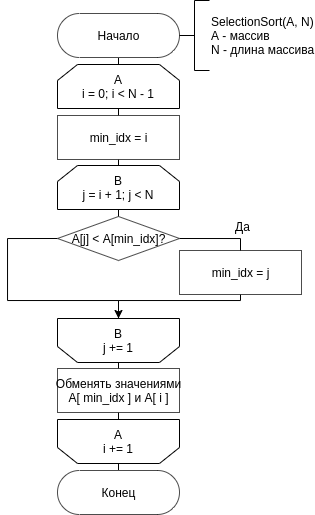

The diagram above was exported from draw.io. Its source (the exported page's mxGraphModel, read from the mxfile embedded in the PNG):
<mxGraphModel dx="981" dy="513" grid="1" gridSize="10" guides="1" tooltips="1" connect="1" arrows="1" fold="1" page="1" pageScale="1" pageWidth="850" pageHeight="1100" math="0" shadow="0">
  <root>
    <mxCell id="sVSB54ZV05JGPj6Mrrcz-0" />
    <mxCell id="sVSB54ZV05JGPj6Mrrcz-1" parent="sVSB54ZV05JGPj6Mrrcz-0" />
    <mxCell id="MwbDoDpMYg8UJxDK9-G_-0" style="edgeStyle=orthogonalEdgeStyle;rounded=0;orthogonalLoop=1;jettySize=auto;html=1;exitX=0.5;exitY=1;exitDx=0;exitDy=0;entryX=0.5;entryY=0;entryDx=0;entryDy=0;endArrow=none;endFill=0;" edge="1" parent="sVSB54ZV05JGPj6Mrrcz-1" source="tEJDL-Jt83mujjf3Ps3i-0" target="MwbDoDpMYg8UJxDK9-G_-3">
      <mxGeometry relative="1" as="geometry">
        <mxPoint x="415" y="220" as="sourcePoint" />
      </mxGeometry>
    </mxCell>
    <mxCell id="MwbDoDpMYg8UJxDK9-G_-1" style="edgeStyle=orthogonalEdgeStyle;rounded=0;orthogonalLoop=1;jettySize=auto;html=1;exitX=0.5;exitY=0;exitDx=0;exitDy=0;entryX=0.5;entryY=0.5;entryDx=0;entryDy=22.5;entryPerimeter=0;endArrow=none;endFill=0;" edge="1" parent="sVSB54ZV05JGPj6Mrrcz-1" source="MwbDoDpMYg8UJxDK9-G_-2" target="MwbDoDpMYg8UJxDK9-G_-11">
      <mxGeometry relative="1" as="geometry" />
    </mxCell>
    <mxCell id="avtMDeogiu5rcT5qTh5m-1" style="edgeStyle=orthogonalEdgeStyle;rounded=0;orthogonalLoop=1;jettySize=auto;html=1;exitX=0.5;exitY=1;exitDx=0;exitDy=0;entryX=0.5;entryY=0;entryDx=0;entryDy=0;endArrow=none;endFill=0;" edge="1" parent="sVSB54ZV05JGPj6Mrrcz-1" source="MwbDoDpMYg8UJxDK9-G_-2" target="tEJDL-Jt83mujjf3Ps3i-0">
      <mxGeometry relative="1" as="geometry" />
    </mxCell>
    <mxCell id="MwbDoDpMYg8UJxDK9-G_-2" value="A&lt;br&gt;i = 0; i &amp;lt; N - 1" style="shape=loopLimit;whiteSpace=wrap;html=1;" vertex="1" parent="sVSB54ZV05JGPj6Mrrcz-1">
      <mxGeometry x="350" y="114" width="122" height="44" as="geometry" />
    </mxCell>
    <mxCell id="MwbDoDpMYg8UJxDK9-G_-3" value="B&lt;br&gt;j = i + 1; j&amp;nbsp;&amp;lt; N" style="shape=loopLimit;whiteSpace=wrap;html=1;" vertex="1" parent="sVSB54ZV05JGPj6Mrrcz-1">
      <mxGeometry x="350" y="215" width="122" height="44" as="geometry" />
    </mxCell>
    <mxCell id="avtMDeogiu5rcT5qTh5m-4" style="edgeStyle=orthogonalEdgeStyle;rounded=0;orthogonalLoop=1;jettySize=auto;html=1;exitX=0.5;exitY=1;exitDx=0;exitDy=0;entryX=0.5;entryY=1;entryDx=0;entryDy=0;endArrow=none;endFill=0;" edge="1" parent="sVSB54ZV05JGPj6Mrrcz-1" source="MwbDoDpMYg8UJxDK9-G_-5" target="MwbDoDpMYg8UJxDK9-G_-7">
      <mxGeometry relative="1" as="geometry">
        <Array as="points">
          <mxPoint x="533" y="350" />
          <mxPoint x="411" y="350" />
        </Array>
      </mxGeometry>
    </mxCell>
    <mxCell id="MwbDoDpMYg8UJxDK9-G_-5" value="min_idx = j" style="html=1;dashed=0;whitespace=wrap;sketch=0;strokeWidth=1;fillColor=#ffffff;gradientColor=none;opacity=70;" vertex="1" parent="sVSB54ZV05JGPj6Mrrcz-1">
      <mxGeometry x="472" y="300" width="122" height="44" as="geometry" />
    </mxCell>
    <mxCell id="MwbDoDpMYg8UJxDK9-G_-7" value="B&lt;br&gt;j += 1" style="shape=loopLimit;whiteSpace=wrap;html=1;direction=west;" vertex="1" parent="sVSB54ZV05JGPj6Mrrcz-1">
      <mxGeometry x="350" y="368" width="122" height="44" as="geometry" />
    </mxCell>
    <mxCell id="avtMDeogiu5rcT5qTh5m-2" style="edgeStyle=orthogonalEdgeStyle;rounded=0;orthogonalLoop=1;jettySize=auto;html=1;exitX=0.5;exitY=1;exitDx=0;exitDy=0;entryX=0.5;entryY=1;entryDx=0;entryDy=0;endArrow=none;endFill=0;" edge="1" parent="sVSB54ZV05JGPj6Mrrcz-1" source="MwbDoDpMYg8UJxDK9-G_-8" target="avtMDeogiu5rcT5qTh5m-0">
      <mxGeometry relative="1" as="geometry" />
    </mxCell>
    <mxCell id="MwbDoDpMYg8UJxDK9-G_-8" value="A&lt;br&gt;i += 1" style="shape=loopLimit;whiteSpace=wrap;html=1;direction=west;" vertex="1" parent="sVSB54ZV05JGPj6Mrrcz-1">
      <mxGeometry x="350" y="469" width="122" height="44" as="geometry" />
    </mxCell>
    <mxCell id="MwbDoDpMYg8UJxDK9-G_-9" style="edgeStyle=orthogonalEdgeStyle;rounded=0;orthogonalLoop=1;jettySize=auto;html=1;exitX=0.5;exitY=0.5;exitDx=0;exitDy=-22.5;exitPerimeter=0;entryX=0.5;entryY=0;entryDx=0;entryDy=0;endArrow=none;endFill=0;" edge="1" parent="sVSB54ZV05JGPj6Mrrcz-1" source="MwbDoDpMYg8UJxDK9-G_-10" target="MwbDoDpMYg8UJxDK9-G_-8">
      <mxGeometry relative="1" as="geometry" />
    </mxCell>
    <mxCell id="MwbDoDpMYg8UJxDK9-G_-10" value="Конец" style="html=1;dashed=0;whitespace=wrap;shape=mxgraph.dfd.start;sketch=0;strokeWidth=1;fillColor=#ffffff;gradientColor=none;opacity=70;" vertex="1" parent="sVSB54ZV05JGPj6Mrrcz-1">
      <mxGeometry x="350" y="520" width="122" height="44" as="geometry" />
    </mxCell>
    <mxCell id="MwbDoDpMYg8UJxDK9-G_-11" value="Начало" style="html=1;dashed=0;whitespace=wrap;shape=mxgraph.dfd.start;sketch=0;strokeWidth=1;fillColor=#ffffff;gradientColor=none;opacity=70;" vertex="1" parent="sVSB54ZV05JGPj6Mrrcz-1">
      <mxGeometry x="350" y="63" width="122" height="44" as="geometry" />
    </mxCell>
    <mxCell id="MwbDoDpMYg8UJxDK9-G_-12" style="edgeStyle=orthogonalEdgeStyle;rounded=0;orthogonalLoop=1;jettySize=auto;html=1;exitX=0;exitY=0.5;exitDx=0;exitDy=0;exitPerimeter=0;entryX=1;entryY=0.5;entryDx=0;entryDy=0;entryPerimeter=0;endArrow=none;endFill=0;" edge="1" parent="sVSB54ZV05JGPj6Mrrcz-1" source="MwbDoDpMYg8UJxDK9-G_-13" target="MwbDoDpMYg8UJxDK9-G_-11">
      <mxGeometry relative="1" as="geometry" />
    </mxCell>
    <mxCell id="MwbDoDpMYg8UJxDK9-G_-13" value="SelectionSort(A, N)&lt;br&gt;A - массив &lt;br&gt;N - длина массива" style="strokeWidth=1;html=1;shape=mxgraph.flowchart.annotation_2;align=left;labelPosition=right;pointerEvents=1;" vertex="1" parent="sVSB54ZV05JGPj6Mrrcz-1">
      <mxGeometry x="472" y="50" width="30" height="70" as="geometry" />
    </mxCell>
    <mxCell id="MwbDoDpMYg8UJxDK9-G_-14" style="edgeStyle=orthogonalEdgeStyle;rounded=0;orthogonalLoop=1;jettySize=auto;html=1;exitX=1;exitY=0.5;exitDx=0;exitDy=0;entryX=0.5;entryY=0;entryDx=0;entryDy=0;endArrow=none;endFill=0;" edge="1" parent="sVSB54ZV05JGPj6Mrrcz-1" source="MwbDoDpMYg8UJxDK9-G_-17" target="MwbDoDpMYg8UJxDK9-G_-5">
      <mxGeometry relative="1" as="geometry">
        <Array as="points">
          <mxPoint x="533" y="288" />
        </Array>
      </mxGeometry>
    </mxCell>
    <mxCell id="MwbDoDpMYg8UJxDK9-G_-15" style="edgeStyle=orthogonalEdgeStyle;rounded=0;orthogonalLoop=1;jettySize=auto;html=1;exitX=0.5;exitY=0;exitDx=0;exitDy=0;entryX=0.5;entryY=1;entryDx=0;entryDy=0;endArrow=none;endFill=0;" edge="1" parent="sVSB54ZV05JGPj6Mrrcz-1" source="MwbDoDpMYg8UJxDK9-G_-17" target="MwbDoDpMYg8UJxDK9-G_-3">
      <mxGeometry relative="1" as="geometry" />
    </mxCell>
    <mxCell id="avtMDeogiu5rcT5qTh5m-5" style="edgeStyle=orthogonalEdgeStyle;rounded=0;orthogonalLoop=1;jettySize=auto;html=1;exitX=0;exitY=0.5;exitDx=0;exitDy=0;entryX=0.5;entryY=1;entryDx=0;entryDy=0;endArrow=classic;endFill=1;" edge="1" parent="sVSB54ZV05JGPj6Mrrcz-1" source="MwbDoDpMYg8UJxDK9-G_-17" target="MwbDoDpMYg8UJxDK9-G_-7">
      <mxGeometry relative="1" as="geometry">
        <Array as="points">
          <mxPoint x="300" y="288" />
          <mxPoint x="300" y="350" />
          <mxPoint x="411" y="350" />
        </Array>
      </mxGeometry>
    </mxCell>
    <mxCell id="MwbDoDpMYg8UJxDK9-G_-17" value="A[j] &amp;lt; A[min_idx]?" style="shape=rhombus;html=1;dashed=0;whitespace=wrap;perimeter=rhombusPerimeter;sketch=0;strokeWidth=1;fillColor=#ffffff;gradientColor=none;opacity=70;" vertex="1" parent="sVSB54ZV05JGPj6Mrrcz-1">
      <mxGeometry x="350" y="266" width="122" height="44" as="geometry" />
    </mxCell>
    <mxCell id="MwbDoDpMYg8UJxDK9-G_-18" value="Да" style="text;html=1;align=center;verticalAlign=middle;resizable=0;points=[];autosize=1;strokeColor=none;fillColor=none;" vertex="1" parent="sVSB54ZV05JGPj6Mrrcz-1">
      <mxGeometry x="520" y="266" width="30" height="20" as="geometry" />
    </mxCell>
    <mxCell id="tEJDL-Jt83mujjf3Ps3i-0" value="min_idx = i" style="html=1;dashed=0;whitespace=wrap;sketch=0;strokeWidth=1;fillColor=#ffffff;gradientColor=none;opacity=70;" vertex="1" parent="sVSB54ZV05JGPj6Mrrcz-1">
      <mxGeometry x="350" y="165" width="122" height="44" as="geometry" />
    </mxCell>
    <mxCell id="avtMDeogiu5rcT5qTh5m-3" style="edgeStyle=orthogonalEdgeStyle;rounded=0;orthogonalLoop=1;jettySize=auto;html=1;exitX=0.5;exitY=0;exitDx=0;exitDy=0;entryX=0.5;entryY=0;entryDx=0;entryDy=0;endArrow=none;endFill=0;" edge="1" parent="sVSB54ZV05JGPj6Mrrcz-1" source="avtMDeogiu5rcT5qTh5m-0" target="MwbDoDpMYg8UJxDK9-G_-7">
      <mxGeometry relative="1" as="geometry" />
    </mxCell>
    <mxCell id="avtMDeogiu5rcT5qTh5m-0" value="Обменять значениями&lt;br&gt;A[ min_idx ] и A[ i ]" style="html=1;dashed=0;whitespace=wrap;sketch=0;strokeWidth=1;fillColor=#ffffff;gradientColor=none;opacity=70;" vertex="1" parent="sVSB54ZV05JGPj6Mrrcz-1">
      <mxGeometry x="350" y="418" width="122" height="44" as="geometry" />
    </mxCell>
  </root>
</mxGraphModel>